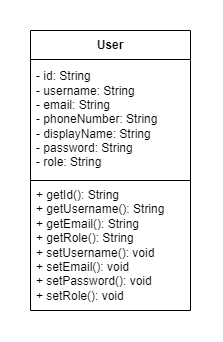

The diagram above was exported from draw.io. Its source (the exported page's mxGraphModel, read from the mxfile embedded in the PNG):
<mxGraphModel dx="854" dy="460" grid="1" gridSize="10" guides="1" tooltips="1" connect="1" arrows="1" fold="1" page="1" pageScale="1" pageWidth="850" pageHeight="1100" math="0" shadow="0">
  <root>
    <mxCell id="0" />
    <mxCell id="1" parent="0" />
    <mxCell id="LScgWdlsnzuzrugUij7k-1" parent="1" style="swimlane;fontStyle=1;align=center;verticalAlign=middle;childLayout=stackLayout;horizontal=1;startSize=29;horizontalStack=0;resizeParent=1;resizeParentMax=0;resizeLast=0;collapsible=0;marginBottom=0;html=1;whiteSpace=wrap;" value="User" vertex="1">
      <mxGeometry height="280" width="160" x="350" y="310" as="geometry" />
    </mxCell>
    <mxCell id="LScgWdlsnzuzrugUij7k-2" parent="LScgWdlsnzuzrugUij7k-1" style="text;html=1;strokeColor=none;fillColor=none;align=left;verticalAlign=middle;spacingLeft=4;spacingRight=4;overflow=hidden;rotatable=0;points=[[0,0.5],[1,0.5]];portConstraint=eastwest;whiteSpace=wrap;" value="- id: String&lt;br&gt;- username: String&lt;br&gt;- email: String&lt;br&gt;- phoneNumber: String&lt;br&gt;- displayName: String&lt;br&gt;- password: String&lt;br&gt;- role: String" vertex="1">
      <mxGeometry height="121" width="160" y="29" as="geometry" />
    </mxCell>
    <mxCell id="LScgWdlsnzuzrugUij7k-3" parent="LScgWdlsnzuzrugUij7k-1" style="text;html=1;strokeColor=none;fillColor=none;align=left;verticalAlign=middle;spacingLeft=4;spacingRight=4;overflow=hidden;rotatable=0;points=[[0,0.5],[1,0.5]];portConstraint=eastwest;whiteSpace=wrap;" value="&lt;span style=&quot;text-align: center;&quot;&gt;+ getId(): String&lt;/span&gt;&lt;br style=&quot;text-align: center;&quot;&gt;&lt;span style=&quot;text-align: center;&quot;&gt;+ getUsername(): String&lt;/span&gt;&lt;br style=&quot;text-align: center;&quot;&gt;&lt;span style=&quot;text-align: center;&quot;&gt;+ getEmail(): String&lt;/span&gt;&lt;br style=&quot;text-align: center;&quot;&gt;&lt;span style=&quot;text-align: center;&quot;&gt;+ getRole(): String&lt;/span&gt;&lt;br style=&quot;text-align: center;&quot;&gt;&lt;span style=&quot;text-align: center;&quot;&gt;+ setUsername(): void&lt;/span&gt;&lt;br style=&quot;text-align: center;&quot;&gt;&lt;span style=&quot;text-align: center;&quot;&gt;+ setEmail(): void&lt;/span&gt;&lt;br style=&quot;text-align: center;&quot;&gt;&lt;span style=&quot;text-align: center;&quot;&gt;+ setPassword(): void&lt;/span&gt;&lt;br style=&quot;text-align: center;&quot;&gt;&lt;span style=&quot;text-align: center;&quot;&gt;+ setRole(): void&lt;/span&gt;" vertex="1">
      <mxGeometry height="130" width="160" y="150" as="geometry" />
    </mxCell>
    <mxCell id="LScgWdlsnzuzrugUij7k-4" edge="1" parent="LScgWdlsnzuzrugUij7k-1" style="endArrow=none;html=1;rounded=0;" value="">
      <mxGeometry height="50" relative="1" width="50" as="geometry">
        <mxPoint y="150" as="sourcePoint" />
        <mxPoint x="160" y="150" as="targetPoint" />
      </mxGeometry>
    </mxCell>
  </root>
</mxGraphModel>